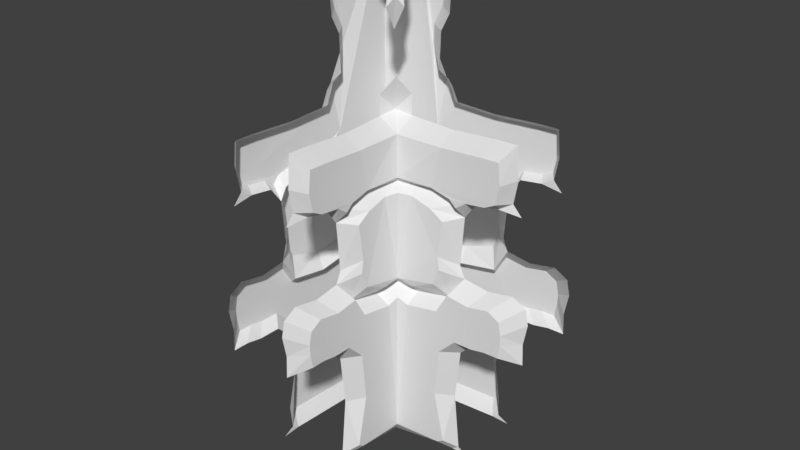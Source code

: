 # Source: CurvaBaixo.blend  (saved by Blender 2.78.0; exported with 4.5.12 LTS)
import bpy
from mathutils import Matrix  # noqa: F401  (used for matrix-valued properties, if any)

bpy.ops.wm.read_factory_settings(use_empty=True)
scene = bpy.context.scene
scene.name = 'Scene'

# ---- collections
col_collection_1 = bpy.data.collections.new('Collection 1'); scene.collection.children.link(col_collection_1)

# ---- world
world_world = bpy.data.worlds.new('World'); scene.world = world_world
world_world.color = (0.05088, 0.05088, 0.05088)
world_world.use_sun_shadow = False
world_world.sun_shadow_jitter_overblur = 0.0
world_world.cycles.sampling_method = 'MANUAL'

# ---- meshes
me_cube_004 = bpy.data.meshes.new('Cube.004')
me_cube_004.from_pydata([(1.683, -0.5438, 0.3906), (1.038, -0.5458, 0.3746), (1.606, -0.7681, 0.4674), (1.65, -0.7681, 0.5852), (1.074, -0.7681, 0.6203), (1.565, -0.7681, 0.4977), (1.422, -0.7681, 0.6059), (1.495, -0.7681, 0.4284), (1.083, -0.7681, 0.4017), (1.768, -0.5583, 0.6205), (1.831, -0.5438, 0.4783), (1.39, -0.5583, 0.6444), (1.891, -0.5438, 0.5943), (1.921, -0.5438, 0.4495), (1.885, -0.5438, 0.2596), (1.899, -0.5438, -0.0007183), (2.477, -0.5438, 0.2887), (1.799, -0.5438, 0.1381), (3.021, -0.5438, 0.2964), (2.089, -0.5438, -0.01399), (2.105, -0.5438, 0.2881), (2.749, -0.5438, 0.296), (3.073, -0.5438, 0.3979), (3.005, -0.5438, 0.3472), (3.019, -0.5438, 0.434), (2.691, -0.4691, 0.7844), (2.733, -0.4691, 0.7094), (2.665, -0.4691, 0.6557), (2.818, -0.4691, 0.6318), (2.088, -0.5438, 0.6318), (2.788, -0.5438, 0.4524), (2.354, -0.5438, 0.4408), (2.465, -0.5438, 0.6392), (0.8263, -0.4691, 0.8277), (0.7088, -0.5013, 1.009), (0.7518, -0.5013, 1.149), (0.7845, -0.5013, 1.096), (0.6864, -0.5013, 1.044), (1.577, -0.4763, 0.7763), (0.828, -0.4691, 0.7806), (2.363, -0.4711, 0.7834), (1.778, -0.5438, -0.01214), (1.743, -0.7353, 0.6403), (1.408, -0.7353, 0.652), (1.851, -0.7256, 0.6238), (2.559, -0.7256, 0.7541), (2.596, -0.7256, 0.704), (2.536, -0.7256, 0.661), (2.026, -0.7256, 0.6419), (2.359, -0.7256, 0.6479), (1.574, -0.7305, 0.7476), (2.269, -0.727, 0.7534), (1.569, -0.7808, 0.3646), (1.015, -0.7823, 0.3508), (1.773, -0.7808, 0.4151), (1.645, -0.7808, 0.2648), (1.754, -0.7808, 0.02831), (2.251, -0.7808, 0.3069), (1.572, -0.7808, 0.1476), (2.719, -0.7808, 0.3135), (1.929, -0.7808, 0.3058), (2.485, -0.7808, 0.3131), (2.763, -0.7808, 0.3709), (2.757, -0.7808, 0.3475), (2.717, -0.7808, 0.4018), (2.518, -0.7808, 0.4177), (2.146, -0.7808, 0.4077), (1.65, -0.7808, 0.0185), (0.2523, 0.5795, 0.3892), (1.683, 0.5722, 0.3906), (1.038, 0.5743, 0.3746), (1.606, 0.7965, 0.4674), (1.65, 0.7965, 0.5852), (-0.1957, 0.7666, 0.3696), (-0.4107, 0.7965, 0.4068), (0.3646, 0.754, 0.683), (0.9219, 0.7965, 0.6203), (0.2214, 0.7965, 0.4142), (1.565, 0.7965, 0.4977), (-0.4107, 0.6479, 0.3808), (1.422, 0.7965, 0.6059), (1.495, 0.7965, 0.4284), (0.9308, 0.7965, 0.4017), (1.768, 0.5867, 0.6205), (1.831, 0.5722, 0.4783), (1.39, 0.5867, 0.6444), (1.891, 0.5722, 0.5943), (1.921, 0.5722, 0.4495), (0.5791, 0.7965, 0.6251), (0.8936, 0.6992, 0.6344), (1.885, 0.5722, 0.2596), (1.899, 0.5722, -0.0007183), (2.477, 0.5722, 0.2887), (1.799, 0.5722, 0.1381), (3.021, 0.5722, 0.2964), (2.089, 0.5722, -0.01399), (2.105, 0.5722, 0.2881), (2.749, 0.5722, 0.296), (3.073, 0.5722, 0.3979), (3.005, 0.5722, 0.3472), (3.019, 0.5723, 0.434), (2.691, 0.5722, 0.772), (2.733, 0.5722, 0.7094), (2.665, 0.5722, 0.6557), (2.818, 0.5722, 0.6318), (2.088, 0.5722, 0.6318), (2.788, 0.5722, 0.4524), (2.354, 0.5722, 0.4408), (2.465, 0.5722, 0.6392), (0.689, 0.5722, 0.8154), (0.5097, 0.5722, 0.8292), (0.7088, 0.5722, 1.009), (0.7518, 0.5722, 1.149), (0.7845, 0.5722, 1.096), (0.6864, 0.5722, 1.044), (1.577, 0.5795, 0.7639), (0.828, 0.5722, 0.7682), (2.363, 0.5743, 0.7711), (0.4601, 0.5722, -0.02356), (1.778, 0.5722, -0.01214), (0.5247, 0.5722, 1.173), (0.5035, 0.7762, 1.029), (0.536, 0.7762, 1.135), (0.5607, 0.7762, 1.095), (0.4866, 0.7762, 1.056), (1.743, 0.7637, 0.6403), (1.408, 0.7637, 0.652), (1.851, 0.754, 0.6238), (0.8133, 0.7637, 0.6548), (2.559, 0.754, 0.7541), (2.596, 0.754, 0.704), (2.536, 0.754, 0.661), (2.026, 0.754, 0.6419), (2.359, 0.754, 0.6479), (0.6381, 0.754, 0.7888), (0.4795, 0.8158, 0.7998), (1.574, 0.7589, 0.7476), (0.761, 0.754, 0.7511), (2.269, 0.7554, 0.7534), (0.3394, 0.7772, 0.3633), (1.569, 0.772, 0.3646), (1.015, 0.7734, 0.3508), (1.773, 0.772, 0.4151), (1.645, 0.772, 0.2648), (1.754, 0.772, 0.02831), (2.251, 0.772, 0.3069), (1.572, 0.772, 0.1476), (2.719, 0.772, 0.3135), (1.929, 0.772, 0.3058), (2.485, 0.772, 0.3131), (2.763, 0.772, 0.3709), (2.757, 0.772, 0.3475), (2.717, 0.772, 0.4018), (2.518, 0.772, 0.4177), (2.146, 0.772, 0.4077), (0.518, 0.772, 0.008686), (1.65, 0.772, 0.0185), (0.025, 0.5646, 1.173), (-0.007123, 0.7026, 1.151), (0.2148, 0.796, 0.8794), (0.2309, 0.7861, 0.9189), (0.3885, 0.7812, 0.9614), (0.5361, 0.5609, 0.8794), (0.5522, 0.551, 0.9189), (0.7098, 0.5461, 0.9614), (0.6868, -0.6617, 0.3892), (0.5689, -1.658, 0.3906), (0.571, -1.013, 0.3746), (0.7932, -1.581, 0.4674), (0.7932, -1.625, 0.5852), (0.7932, -1.049, 0.6203), (0.856, -0.8309, 0.4142), (0.7932, -1.54, 0.4977), (0.7932, -1.397, 0.6059), (0.7932, -1.47, 0.4284), (0.7932, -1.058, 0.4017), (0.5834, -1.743, 0.6205), (0.5689, -1.806, 0.4783), (0.5834, -1.365, 0.6444), (0.5689, -1.866, 0.5943), (0.5689, -1.896, 0.4495), (0.8952, -0.87, 0.6251), (0.7516, -0.7264, 0.6416), (0.5689, -1.86, 0.2596), (0.5689, -1.874, -0.0007183), (0.5689, -2.452, 0.2887), (0.5689, -1.774, 0.1381), (0.5689, -2.996, 0.2964), (0.5689, -2.064, -0.01399), (0.5689, -2.08, 0.2881), (0.5689, -2.724, 0.296), (0.5689, -3.048, 0.3979), (0.5689, -2.979, 0.3472), (0.569, -2.994, 0.434), (0.4942, -2.666, 0.7844), (0.4942, -2.708, 0.7094), (0.4942, -2.64, 0.6557), (0.4942, -2.793, 0.6318), (0.5689, -2.063, 0.6318), (0.5689, -2.763, 0.4524), (0.5689, -2.329, 0.4408), (0.5689, -2.44, 0.6392), (0.4942, -0.8012, 0.8277), (0.5264, -0.6837, 1.009), (0.5264, -0.7267, 1.149), (0.5264, -0.7594, 1.096), (0.5264, -0.6613, 1.044), (0.5014, -1.552, 0.7763), (0.4942, -0.8029, 0.7806), (0.4963, -2.338, 0.7834), (0.6528, -0.6277, -0.02356), (0.5689, -1.752, -0.01214), (0.5468, -0.5217, 1.173), (0.6264, -0.6012, 1.029), (0.6141, -0.5889, 1.135), (0.655, -0.6298, 1.095), (0.5894, -0.5642, 1.056), (0.7605, -1.718, 0.6403), (0.7605, -1.383, 0.652), (0.7508, -1.826, 0.6238), (0.8373, -0.8122, 0.6548), (0.7508, -2.534, 0.7541), (0.7508, -2.571, 0.704), (0.7508, -2.511, 0.661), (0.7508, -2.0, 0.6419), (0.7508, -2.334, 0.6479), (0.5733, -0.5482, 0.7888), (0.7556, -1.549, 0.7476), (0.8093, -0.7842, 0.7511), (0.7521, -2.244, 0.7534), (0.8479, -0.8228, 0.3633), (0.806, -1.544, 0.3646), (0.8075, -0.9897, 0.3508), (0.806, -1.748, 0.4151), (0.806, -1.62, 0.2648), (0.806, -1.729, 0.02831), (0.806, -2.226, 0.3069), (0.806, -1.546, 0.1476), (0.806, -2.693, 0.3135), (0.806, -1.904, 0.3058), (0.806, -2.46, 0.3131), (0.806, -2.738, 0.3709), (0.806, -2.732, 0.3475), (0.806, -2.692, 0.4018), (0.806, -2.493, 0.4177), (0.806, -2.121, 0.4077), (0.8003, -0.7751, 0.008686), (0.806, -1.625, 0.0185), (-0.5543, -0.2271, 0.3892), (-0.5471, -1.658, 0.3906), (-0.5491, -1.013, 0.3746), (-0.7714, -1.581, 0.4674), (-0.7714, -1.625, 0.5852), (-0.7414, 0.2209, 0.3696), (-0.7714, 0.4358, 0.4068), (-0.7289, -0.3395, 0.683), (-0.7714, -0.8967, 0.6203), (-0.7714, -0.1962, 0.4142), (-0.7714, -1.54, 0.4977), (-0.6227, 0.4358, 0.3808), (-0.7714, -1.397, 0.6059), (-0.7714, -1.47, 0.4284), (-0.7533, 0.7784, 0.422), (-0.7714, -0.9057, 0.4017), (-0.5616, -1.743, 0.6205), (-0.5471, -1.806, 0.4783), (-0.5616, -1.365, 0.6444), (-0.5471, -1.866, 0.5943), (-0.5471, -1.896, 0.4495), (-0.7714, -0.5539, 0.6251), (-0.674, -0.8685, 0.6344), (-0.5471, -1.86, 0.2596), (-0.5471, -1.874, -0.0007183), (-0.5471, -2.452, 0.2887), (-0.5471, -1.774, 0.1381), (-0.5471, -2.996, 0.2964), (-0.5471, -2.064, -0.01399), (-0.5471, -2.08, 0.2881), (-0.5471, -2.724, 0.296), (-0.5471, -3.048, 0.3979), (-0.5471, -2.979, 0.3472), (-0.5471, -2.994, 0.434), (-0.5471, -2.666, 0.772), (-0.5471, -2.708, 0.7094), (-0.5471, -2.64, 0.6557), (-0.5471, -2.793, 0.6318), (-0.5471, -2.063, 0.6318), (-0.5471, -2.763, 0.4524), (-0.5471, -2.329, 0.4408), (-0.5471, -2.44, 0.6392), (-0.5471, -0.6639, 0.8154), (-0.5471, -0.4846, 0.8292), (-0.5471, -0.6837, 1.009), (-0.5471, -0.7267, 1.149), (-0.5471, -0.7594, 1.096), (-0.5471, -0.6613, 1.044), (-0.5543, -1.552, 0.7639), (-0.5471, -0.8029, 0.7682), (-0.5491, -2.338, 0.7711), (-0.5471, -0.4349, -0.02356), (-0.5471, -1.752, -0.01214), (-0.5471, -0.4995, 1.173), (-0.6615, 0.6867, -0.01537), (-0.679, 0.7041, 0.3961), (-0.7511, -0.4784, 1.029), (-0.7511, -0.5108, 1.135), (-0.7511, -0.5356, 1.095), (-0.7511, -0.4614, 1.056), (-0.7386, -1.718, 0.6403), (-0.7386, -1.383, 0.652), (-0.7289, -1.826, 0.6238), (-0.7386, -0.7882, 0.6548), (-0.7289, -2.534, 0.7541), (-0.7289, -2.571, 0.704), (-0.7289, -2.511, 0.661), (-0.7289, -2.0, 0.6419), (-0.7289, -2.334, 0.6479), (-0.7289, -0.6129, 0.7888), (-0.7907, -0.4543, 0.7998), (-0.7337, -1.549, 0.7476), (-0.7289, -0.7358, 0.7511), (-0.7303, -2.244, 0.7534), (-0.7309, 0.756, 0.3593), (-0.751, 0.7761, 0.01659), (-0.752, -0.3143, 0.3633), (-0.7468, -1.544, 0.3646), (-0.7483, -0.9897, 0.3508), (-0.7468, -1.748, 0.4151), (-0.7468, -1.62, 0.2648), (-0.7468, -1.729, 0.02831), (-0.7468, -2.226, 0.3069), (-0.7468, -1.546, 0.1476), (-0.7468, -2.693, 0.3135), (-0.7468, -1.904, 0.3058), (-0.7468, -2.46, 0.3131), (-0.7468, -2.738, 0.3709), (-0.7468, -2.732, 0.3475), (-0.7468, -2.692, 0.4018), (-0.7468, -2.493, 0.4177), (-0.7468, -2.121, 0.4077), (-0.7468, -0.4928, 0.008686), (-0.7468, -1.625, 0.0185), (-0.5395, 0.000152, 1.173), (-0.6774, 0.03227, 1.151), (0.7088, -0.6837, 0.8692), (0.4884, -0.4633, 0.9547), (-0.531, 0.5561, 1.173), (-0.6423, 0.6675, 1.146), (-0.7709, -0.1897, 0.8794), (-0.761, -0.2058, 0.9189), (-0.756, -0.3634, 0.9614), (-0.5358, -0.5109, 0.8794), (-0.5259, -0.527, 0.9189), (-0.5209, -0.6847, 0.9614)], [], [(11, 4, 6, 9), (10, 12, 3, 5), (13, 10, 5, 2), (12, 9, 6, 3), (1, 8, 171, 165), (182, 181, 4, 11), (0, 13, 2, 7), (0, 7, 8, 1), (15, 41, 19), (28, 27, 32), (36, 35, 214, 215), (212, 214, 35), (37, 36, 215, 216), (34, 37, 216, 213), (25, 45, 46, 26), (33, 226, 228, 39), (26, 46, 47, 27), (38, 50, 51, 40), (9, 12, 44, 42), (32, 49, 48, 29), (40, 51, 45, 25), (11, 9, 42, 43), (182, 11, 43, 220), (32, 27, 47, 49), (39, 228, 50, 38), (12, 29, 48, 44), (21, 18, 59, 61), (14, 20, 60, 55), (16, 21, 61, 57), (23, 22, 62, 63), (0, 1, 53, 52), (24, 64, 62, 22), (41, 15, 56, 67), (1, 165, 230, 53), (18, 23, 63, 59), (210, 41, 67, 246), (31, 13, 54, 66), (13, 0, 52, 54), (17, 58, 56, 15), (20, 16, 57, 60), (24, 30, 65, 64), (14, 55, 58, 17), (30, 31, 66, 65), (346, 157, 158, 347), (85, 83, 80, 76), (84, 78, 72, 86), (87, 71, 78, 84), (86, 72, 80, 83), (70, 68, 77, 82), (89, 85, 76, 88), (69, 81, 71, 87), (69, 70, 82, 81), (91, 95, 119), (104, 108, 103), (113, 123, 122, 112), (114, 124, 123, 113), (111, 121, 124, 114), (101, 102, 130, 129), (109, 116, 137, 134), (109, 134, 135, 110), (102, 103, 131, 130), (115, 117, 138, 136), (83, 125, 127, 86), (108, 105, 132, 133), (117, 101, 129, 138), (85, 126, 125, 83), (89, 128, 126, 85), (108, 133, 131, 103), (116, 115, 136, 137), (86, 127, 132, 105), (97, 149, 147, 94), (90, 143, 148, 96), (73, 322, 79), (92, 145, 149, 97), (99, 151, 150, 98), (69, 140, 141, 70), (100, 98, 150, 152), (119, 156, 144, 91), (70, 141, 139, 68), (94, 147, 151, 99), (79, 68, 139, 73), (118, 155, 156, 119), (107, 154, 142, 87), (87, 142, 140, 69), (93, 91, 144, 146), (262, 74, 79, 303), (96, 148, 145, 92), (100, 152, 153, 106), (74, 77, 68, 79), (90, 93, 146, 143), (106, 153, 154, 107), (120, 212, 35, 112), (42, 44, 48, 49, 47, 46, 45, 51, 50, 228, 220, 43), (33, 344, 226), (5, 3, 6, 4, 181, 171, 8, 7, 2), (52, 53, 230, 246, 67, 56, 58, 55, 60, 57, 61, 59, 63, 62, 64, 65, 66, 54), (213, 345, 34), (322, 73, 139, 141, 140, 142, 154, 153, 152, 150, 151, 147, 149, 145, 148, 143, 146, 144, 156, 155, 323), (322, 303, 79), (323, 155, 118, 302), (157, 120, 122, 158), (112, 122, 120), (161, 121, 111, 164), (159, 160, 163, 162), (160, 161, 164, 163), (135, 159, 162, 110), (128, 89, 75), (89, 88, 75), (78, 71, 81, 82, 77, 74, 262, 347, 158, 122, 123, 124, 121, 161, 160, 159, 135, 134, 137, 136, 138, 129, 130, 131, 133, 132, 127, 125, 126, 128, 75, 88, 76, 80, 72), (178, 176, 173, 170), (177, 172, 169, 179), (180, 168, 172, 177), (179, 169, 173, 176), (167, 165, 171, 175), (182, 178, 170, 181), (166, 174, 168, 180), (166, 167, 175, 174), (184, 188, 211), (197, 201, 196), (205, 215, 214, 204), (212, 204, 214), (206, 216, 215, 205), (203, 213, 216, 206), (194, 195, 222, 221), (202, 208, 228, 226), (195, 196, 223, 222), (207, 209, 229, 227), (176, 217, 219, 179), (201, 198, 224, 225), (209, 194, 221, 229), (178, 218, 217, 176), (182, 220, 218, 178), (201, 225, 223, 196), (208, 207, 227, 228), (179, 219, 224, 198), (190, 240, 238, 187), (183, 234, 239, 189), (185, 236, 240, 190), (192, 242, 241, 191), (166, 231, 232, 167), (193, 191, 241, 243), (211, 247, 235, 184), (167, 232, 230, 165), (187, 238, 242, 192), (210, 246, 247, 211), (200, 245, 233, 180), (180, 233, 231, 166), (186, 184, 235, 237), (189, 239, 236, 185), (193, 243, 244, 199), (183, 186, 237, 234), (199, 244, 245, 200), (346, 347, 343, 342), (266, 256, 260, 264), (265, 267, 252, 258), (268, 265, 258, 251), (267, 264, 260, 252), (250, 263, 257, 248), (270, 269, 256, 266), (249, 268, 251, 261), (249, 261, 263, 250), (272, 300, 276), (285, 284, 289), (294, 293, 305, 306), (295, 294, 306, 307), (292, 295, 307, 304), (282, 312, 313, 283), (290, 317, 320, 297), (290, 291, 318, 317), (283, 313, 314, 284), (296, 319, 321, 298), (264, 267, 310, 308), (289, 316, 315, 286), (298, 321, 312, 282), (266, 264, 308, 309), (270, 266, 309, 311), (289, 284, 314, 316), (297, 320, 319, 296), (267, 286, 315, 310), (278, 275, 332, 334), (271, 277, 333, 328), (253, 259, 322), (273, 278, 334, 330), (280, 279, 335, 336), (249, 250, 326, 325), (281, 337, 335, 279), (300, 272, 329, 341), (250, 248, 324, 326), (275, 280, 336, 332), (259, 253, 324, 248), (299, 300, 341, 340), (288, 268, 327, 339), (268, 249, 325, 327), (274, 331, 329, 272), (262, 303, 259, 254), (277, 273, 330, 333), (281, 287, 338, 337), (254, 259, 248, 257), (271, 328, 331, 274), (287, 288, 339, 338), (301, 293, 204, 212), (217, 218, 220, 228, 227, 229, 221, 222, 223, 225, 224, 219), (202, 226, 344), (172, 168, 174, 175, 171, 181, 170, 173, 169), (231, 233, 245, 244, 243, 241, 242, 238, 240, 236, 239, 234, 237, 235, 247, 246, 230, 232), (213, 203, 345), (346, 342, 301, 212, 120, 157), (322, 323, 340, 341, 329, 331, 328, 333, 330, 334, 332, 336, 335, 337, 338, 339, 327, 325, 326, 324, 253), (322, 259, 303), (323, 302, 299, 340), (342, 343, 305, 301), (293, 301, 305), (350, 353, 292, 304), (348, 351, 352, 349), (349, 352, 353, 350), (318, 291, 351, 348), (311, 255, 270), (270, 255, 269), (258, 252, 260, 256, 269, 255, 311, 309, 308, 310, 315, 316, 314, 313, 312, 321, 319, 320, 317, 318, 348, 349, 350, 304, 307, 306, 305, 343, 347, 262, 254, 257, 263, 261, 251)])
me_cube_004.use_remesh_preserve_volume = False
me_cube_004.use_remesh_preserve_attributes = False
me_cube_004.use_mirror_vertex_groups = False
me_cube_004.update()

# ---- objects
ob_cube_004 = bpy.data.objects.new('Cube.004', me_cube_004)

# ---- transforms, parenting, visibility, modifiers, constraints
ob_cube_004.location = (-42.77, 10.65, 0.0)
ob_cube_004.scale = (2.464, 2.464, 17.25)
ob_cube_004.lineart.crease_threshold = 0.0

# ---- collection membership
col_collection_1.objects.link(ob_cube_004)

# ---- scene / render settings (as saved in the file)
scene.frame_start = 1; scene.frame_end = 250; scene.frame_set(67)
scene.render.engine = 'BLENDER_EEVEE_NEXT'
scene.render.resolution_percentage = 50
scene.render.dither_intensity = 0.0
scene.cycles.use_denoising = False
scene.cycles.samples = 128
scene.cycles.sampling_pattern = 'TABULATED_SOBOL'
scene.cycles.light_sampling_threshold = 0.0
scene.cycles.use_adaptive_sampling = False
scene.cycles.use_light_tree = False
scene.cycles.blur_glossy = 0.0
scene.cycles.sample_clamp_indirect = 0.0
scene.view_settings.view_transform = 'Standard'
bpy.context.view_layer.update()

# ---- added for rendering (the .blend has no active camera and no usable light): camera, sun
cam_auto = bpy.data.cameras.new('AutoCamera')
cam_auto.lens = 50.0
cam_auto.sensor_width = 36.0
cam_auto.clip_end = 1000.0
ob_auto_camera = bpy.data.objects.new('AutoCamera', cam_auto)
scene.collection.objects.link(ob_auto_camera)
ob_auto_camera.location = (-17.1641, -19.4537, 28.1424)
ob_auto_camera.rotation_euler = (1.09748, -7.21219e-08, 0.694738)
scene.camera = ob_auto_camera
light_auto_sun = bpy.data.lights.new('AutoSun', 'SUN')
light_auto_sun.energy = 3.0
light_auto_sun.angle = 0.0523599
ob_auto_sun = bpy.data.objects.new('AutoSun', light_auto_sun)
scene.collection.objects.link(ob_auto_sun)
ob_auto_sun.rotation_euler = (0.872665, 0.174533, 0.523599)
bpy.context.view_layer.update()
